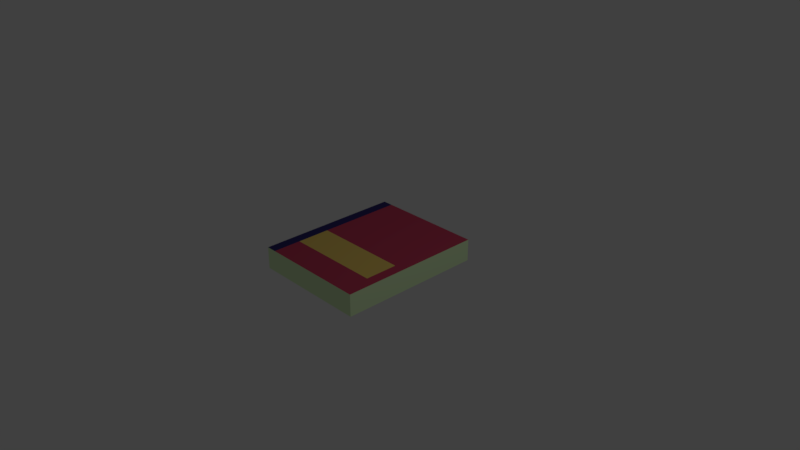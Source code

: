 # Source: libro.blend  (saved by Blender 2.79.0; exported with 4.5.12 LTS)
import bpy
from mathutils import Matrix  # noqa: F401  (used for matrix-valued properties, if any)

bpy.ops.wm.read_factory_settings(use_empty=True)
scene = bpy.context.scene
scene.name = 'Scene'

# ---- collections
col_collection_1 = bpy.data.collections.new('Collection 1'); scene.collection.children.link(col_collection_1)

# ---- materials (node trees are filled in below, after node groups)
mat_frente = bpy.data.materials.new('frente')
mat_frente.alpha_threshold = 0.0
mat_frente.use_transparent_shadow = False
mat_frente.diffuse_color = (0.5277, 0.05859, 0.116, 1.0)
mat_frente.roughness = 0.5
mat_frente.line_color = (0.0, 0.0, 0.0, 1.0)
mat_cubierta = bpy.data.materials.new('cubierta')
mat_cubierta.alpha_threshold = 0.0
mat_cubierta.use_transparent_shadow = False
mat_cubierta.diffuse_color = (0.8, 0.5745, 0.1405, 1.0)
mat_cubierta.roughness = 0.5
mat_lomo = bpy.data.materials.new('lomo')
mat_lomo.alpha_threshold = 0.0
mat_lomo.use_transparent_shadow = False
mat_lomo.diffuse_color = (0.03817, 0.03157, 0.1523, 1.0)
mat_lomo.roughness = 0.5
mat_hojas = bpy.data.materials.new('hojas')
mat_hojas.alpha_threshold = 0.0
mat_hojas.use_transparent_shadow = False
mat_hojas.diffuse_color = (0.7743, 1.0, 0.5815, 1.0)
mat_hojas.roughness = 0.5

# ---- material node trees

# ---- world
world_world = bpy.data.worlds.new('World'); scene.world = world_world
world_world.color = (0.05088, 0.05088, 0.05088)
world_world.use_sun_shadow = False
world_world.sun_shadow_jitter_overblur = 0.0
world_world.cycles.sampling_method = 'MANUAL'

# ---- cameras
cam_camera = bpy.data.cameras.new('Camera')
cam_camera.clip_end = 100.0
cam_camera.lens = 35.0
cam_camera.sensor_width = 32.0
cam_camera.sensor_height = 18.0
cam_camera.ortho_scale = 7.314
cam_camera.dof.focus_distance = 0.0
cam_camera.dof.aperture_fstop = 128.0

# ---- lights
light_lamp = bpy.data.lights.new('Lamp', 'POINT')
light_lamp.transmission_factor = 0.0
light_lamp.cutoff_distance = 30.0
light_lamp.energy = 100.0
light_lamp.shadow_buffer_clip_start = 1.001
light_lamp.shadow_soft_size = 0.1
light_lamp.shadow_maximum_resolution = 0.006
light_lamp.use_absolute_resolution = True

# ---- meshes
me_cube = bpy.data.meshes.new('Cube')
me_cube.from_pydata([(0.8, 1.0, -0.15), (0.8, -1.0, -0.15), (-0.8, -1.0, -0.15), (-0.8, 1.0, -0.15), (0.8, 1.0, 0.15), (0.8, -1.0, 0.15), (-0.8, -1.0, 0.15), (-0.8, 1.0, 0.15), (0.8, -0.1549, -0.15), (-0.8, -0.1549, -0.15), (0.8, -0.1549, 0.15), (-0.8, -0.1549, 0.15), (0.8, -0.6106, -0.15), (0.8, -0.6106, 0.15), (-0.8, -0.6106, -0.15), (-0.8, -0.6106, 0.15), (0.656, 1.0, -0.15), (-0.656, 1.0, -0.15), (0.656, -1.0, -0.15), (-0.656, -1.0, -0.15), (0.656, 1.0, 0.15), (-0.656, 1.0, 0.15), (0.656, -1.0, 0.15), (-0.656, -1.0, 0.15), (-0.656, -0.1549, 0.15), (0.656, -0.1549, 0.15), (0.656, -0.1549, -0.15), (-0.656, -0.1549, -0.15), (-0.656, -0.6106, 0.15), (0.656, -0.6106, 0.15), (0.656, -0.6106, -0.15), (-0.656, -0.6106, -0.15)], [], [(31, 19, 2, 14), (28, 15, 6, 23), (12, 13, 5, 1), (19, 23, 6, 2), (9, 11, 7, 3), (21, 17, 3, 7), (14, 15, 11, 9), (0, 4, 10, 8), (21, 7, 11, 24), (17, 27, 9, 3), (2, 6, 15, 14), (8, 10, 13, 12), (24, 11, 15, 28), (27, 31, 14, 9), (8, 12, 30, 26), (26, 30, 31, 27), (10, 25, 29, 13), (25, 24, 28, 29), (0, 8, 26, 16), (16, 26, 27, 17), (4, 20, 25, 10), (20, 21, 24, 25), (4, 0, 16, 20), (20, 16, 17, 21), (1, 5, 22, 18), (18, 22, 23, 19), (13, 29, 22, 5), (29, 28, 23, 22), (12, 1, 18, 30), (30, 18, 19, 31)])
me_cube.polygons.foreach_set('material_index', [2, 2, 3, 3, 2, 3, 2, 3, 2, 2, 2, 3, 2, 2, 0, 1, 0, 1, 0, 0, 0, 0, 3, 3, 3, 3, 0, 0, 0, 0])
me_cube.materials.append(mat_frente)
me_cube.materials.append(mat_cubierta)
me_cube.materials.append(mat_lomo)
me_cube.materials.append(mat_hojas)
me_cube.use_remesh_preserve_volume = False
me_cube.use_remesh_preserve_attributes = False
me_cube.use_mirror_vertex_groups = False
me_cube.update()

# ---- objects
ob_cube = bpy.data.objects.new('Cube', me_cube)
ob_lamp = bpy.data.objects.new('Lamp', light_lamp)
ob_camera = bpy.data.objects.new('Camera', cam_camera)

# ---- transforms, parenting, visibility, modifiers, constraints
ob_cube.location = (0.0, 0.0, 0.0)
ob_cube.lock_rotations_4d = False
ob_cube.empty_display_type = 'ARROWS'
ob_cube.lineart.crease_threshold = 0.0
ob_lamp.location = (4.076, 1.005, 5.904)
ob_lamp.rotation_euler = (0.6503, 0.05522, 1.866)
ob_lamp.lock_rotations_4d = False
ob_lamp.empty_display_type = 'ARROWS'
ob_lamp.color = (0.0, 0.0, 0.0, 0.0)
ob_lamp.lineart.crease_threshold = 0.0
ob_camera.location = (7.481, -6.508, 5.344)
ob_camera.rotation_euler = (1.109, 0.0, 0.8149)
ob_camera.lock_rotations_4d = False
ob_camera.empty_display_type = 'ARROWS'
ob_camera.color = (0.0, 0.0, 0.0, 0.0)
ob_camera.display_type = 'WIRE'
ob_camera.lineart.crease_threshold = 0.0

# ---- collection membership
col_collection_1.objects.link(ob_cube)
col_collection_1.objects.link(ob_lamp)
col_collection_1.objects.link(ob_camera)

# ---- scene / render settings (as saved in the file)
scene.camera = ob_camera
scene.frame_start = 1; scene.frame_end = 250; scene.frame_set(1)
scene.render.engine = 'BLENDER_EEVEE_NEXT'
scene.render.resolution_percentage = 50
scene.render.dither_intensity = 0.0
scene.cycles.use_denoising = False
scene.cycles.samples = 128
scene.cycles.sampling_pattern = 'TABULATED_SOBOL'
scene.cycles.use_adaptive_sampling = False
scene.cycles.use_light_tree = False
scene.cycles.blur_glossy = 0.0
scene.cycles.sample_clamp_indirect = 0.0
scene.view_settings.view_transform = 'Standard'
bpy.context.view_layer.update()
